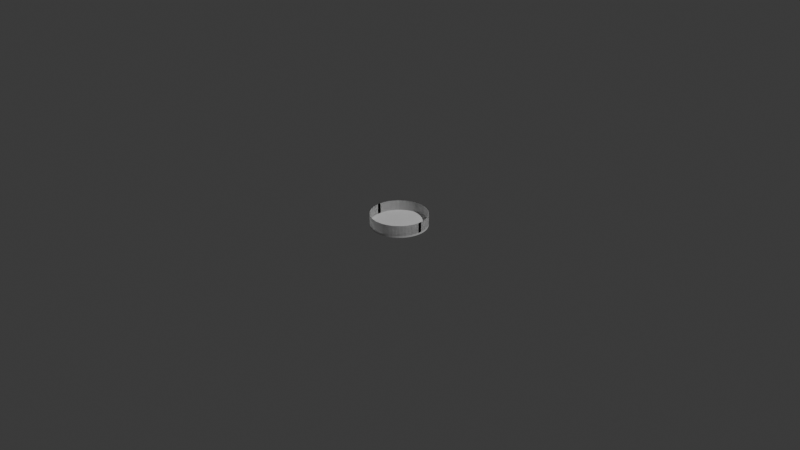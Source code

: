 # Source: steampot.blend  (saved by Blender 4.2.66; exported with 4.5.12 LTS)
import bpy
from mathutils import Matrix  # noqa: F401  (used for matrix-valued properties, if any)

bpy.ops.wm.read_factory_settings(use_empty=True)
scene = bpy.context.scene
scene.name = 'Scene'

# ---- collections
col_collection = bpy.data.collections.new('Collection'); scene.collection.children.link(col_collection)

# ---- world
world_world = bpy.data.worlds.new('World'); scene.world = world_world
world_world.use_nodes = True; world_world.node_tree.nodes.clear()
_N = world_world.node_tree.nodes; _L = world_world.node_tree.links
n0 = _N.new('ShaderNodeOutputWorld'); n0.name = 'World Output'; n0.location = (300, 300)
n1 = _N.new('ShaderNodeBackground'); n1.name = 'Background'; n1.location = (10, 300)
n1.inputs[0].default_value = (0.05088, 0.05088, 0.05088, 1.0)
_L.new(n1.outputs[0], n0.inputs[0])
n0.is_active_output = True
world_world.color = (0.05088, 0.05088, 0.05088)
world_world.sun_shadow_jitter_overblur = 0.0

# ---- cameras
cam_camera = bpy.data.cameras.new('Camera')
cam_camera.clip_end = 100.0
cam_camera.ortho_scale = 7.314

# ---- lights
light_light = bpy.data.lights.new('Light', 'POINT')
light_light.energy = 1000.0
light_light.shadow_soft_size = 0.1

# ---- meshes
me_cylinder = bpy.data.meshes.new('Cylinder')
me_cylinder.from_pydata([(0.0, 0.3, -0.065), (0.0, 0.3, 0.065), (0.03483, 0.298, -0.065), (0.03483, 0.298, 0.065), (0.06918, 0.2919, -0.065), (0.06918, 0.2919, 0.065), (0.1026, 0.2819, -0.065), (0.1026, 0.2819, 0.065), (0.1346, 0.2681, -0.065), (0.1346, 0.2681, 0.065), (0.1649, 0.2506, -0.065), (0.1649, 0.2506, 0.065), (0.1928, 0.2298, -0.065), (0.1928, 0.2298, 0.065), (0.2182, 0.2059, -0.065), (0.2182, 0.2059, 0.065), (0.2406, 0.1791, -0.065), (0.2406, 0.1791, 0.065), (0.2598, 0.15, -0.065), (0.2598, 0.15, 0.065), (0.2755, 0.1188, -0.065), (0.2755, 0.1188, 0.065), (0.2874, 0.08604, -0.065), (0.2874, 0.08604, 0.065), (0.2954, 0.05209, -0.065), (0.2954, 0.05209, 0.065), (0.2995, 0.01744, -0.065), (0.2995, 0.01744, 0.065), (0.2995, -0.01744, -0.065), (0.2995, -0.01744, 0.065), (0.2954, -0.05209, -0.065), (0.2954, -0.05209, 0.065), (0.2874, -0.08604, -0.065), (0.2874, -0.08604, 0.065), (0.2755, -0.1188, -0.065), (0.2755, -0.1188, 0.065), (0.2598, -0.15, -0.065), (0.2598, -0.15, 0.065), (0.2406, -0.1791, -0.065), (0.2406, -0.1791, 0.065), (0.2182, -0.2059, -0.065), (0.2182, -0.2059, 0.065), (0.1928, -0.2298, -0.065), (0.1928, -0.2298, 0.065), (0.1649, -0.2506, -0.065), (0.1649, -0.2506, 0.065), (0.1346, -0.2681, -0.065), (0.1346, -0.2681, 0.065), (0.1026, -0.2819, -0.065), (0.1026, -0.2819, 0.065), (0.06918, -0.2919, -0.065), (0.06918, -0.2919, 0.065), (0.03483, -0.298, -0.065), (0.03483, -0.298, 0.065), (0.0, -0.3, -0.065), (0.0, -0.3, 0.065), (-0.03483, -0.298, -0.065), (-0.03483, -0.298, 0.065), (-0.06918, -0.2919, -0.065), (-0.06918, -0.2919, 0.065), (-0.1026, -0.2819, -0.065), (-0.1026, -0.2819, 0.065), (-0.1346, -0.2681, -0.065), (-0.1346, -0.2681, 0.065), (-0.1649, -0.2506, -0.065), (-0.1649, -0.2506, 0.065), (-0.1928, -0.2298, -0.065), (-0.1928, -0.2298, 0.065), (-0.2182, -0.2059, -0.065), (-0.2182, -0.2059, 0.065), (-0.2406, -0.1791, -0.065), (-0.2406, -0.1791, 0.065), (-0.2598, -0.15, -0.065), (-0.2598, -0.15, 0.065), (-0.2755, -0.1188, -0.065), (-0.2755, -0.1188, 0.065), (-0.2874, -0.08604, -0.065), (-0.2874, -0.08604, 0.065), (-0.2954, -0.05209, -0.065), (-0.2954, -0.05209, 0.065), (-0.2995, -0.01744, -0.065), (-0.2995, -0.01744, 0.065), (-0.2995, 0.01744, -0.065), (-0.2995, 0.01744, 0.065), (-0.2954, 0.05209, -0.065), (-0.2954, 0.05209, 0.065), (-0.2874, 0.08604, -0.065), (-0.2874, 0.08604, 0.065), (-0.2755, 0.1188, -0.065), (-0.2755, 0.1188, 0.065), (-0.2598, 0.15, -0.065), (-0.2598, 0.15, 0.065), (-0.2406, 0.1791, -0.065), (-0.2406, 0.1791, 0.065), (-0.2182, 0.2059, -0.065), (-0.2182, 0.2059, 0.065), (-0.1928, 0.2298, -0.065), (-0.1928, 0.2298, 0.065), (-0.1649, 0.2506, -0.065), (-0.1649, 0.2506, 0.065), (-0.1346, 0.2681, -0.065), (-0.1346, 0.2681, 0.065), (-0.1026, 0.2819, -0.065), (-0.1026, 0.2819, 0.065), (-0.06918, 0.2919, -0.065), (-0.06918, 0.2919, 0.065), (-0.03483, 0.298, -0.065), (-0.03483, 0.298, 0.065), (0.03483, 0.298, -0.04434), (-6.768e-10, 0.3, -0.04434), (0.06918, 0.2919, -0.04434), (0.1026, 0.2819, -0.04434), (0.1346, 0.2681, -0.04434), (0.1649, 0.2506, -0.04434), (0.1928, 0.2298, -0.04434), (0.2182, 0.2059, -0.04434), (0.2406, 0.1791, -0.04434), (0.2598, 0.15, -0.04434), (0.2755, 0.1188, -0.04434), (0.2874, 0.08604, -0.04434), (0.2954, 0.05209, -0.04434), (0.2995, 0.01744, -0.04434), (0.2995, -0.01744, -0.04434), (0.2954, -0.05209, -0.04434), (0.2874, -0.08604, -0.04434), (0.2755, -0.1188, -0.04434), (0.2598, -0.15, -0.04434), (0.2406, -0.1791, -0.04434), (0.2182, -0.2059, -0.04434), (0.1928, -0.2298, -0.04434), (0.1649, -0.2506, -0.04434), (0.1346, -0.2681, -0.04434), (0.1026, -0.2819, -0.04434), (0.06918, -0.2919, -0.04434), (0.03483, -0.298, -0.04434), (-6.768e-10, -0.3, -0.04434), (-0.03483, -0.298, -0.04434), (-0.06918, -0.2919, -0.04434), (-0.1026, -0.2819, -0.04434), (-0.1346, -0.2681, -0.04434), (-0.1649, -0.2506, -0.04434), (-0.1928, -0.2298, -0.04434), (-0.2182, -0.2059, -0.04434), (-0.2406, -0.1791, -0.04434), (-0.2598, -0.15, -0.04434), (-0.2755, -0.1188, -0.04434), (-0.2874, -0.08604, -0.04434), (-0.2954, -0.05209, -0.04434), (-0.2995, -0.01744, -0.04434), (-0.2995, 0.01744, -0.04434), (-0.2954, 0.05209, -0.04434), (-0.2874, 0.08604, -0.04434), (-0.2755, 0.1188, -0.04434), (-0.2598, 0.15, -0.04434), (-0.2406, 0.1791, -0.04434), (-0.2182, 0.2059, -0.04434), (-0.1928, 0.2298, -0.04434), (-0.1649, 0.2506, -0.04434), (-0.1346, 0.2681, -0.04434), (-0.1026, 0.2819, -0.04434), (-0.06918, 0.2919, -0.04434), (-0.03483, 0.298, -0.04434)], [], [(0, 1, 3, 2), (2, 3, 5, 4), (4, 5, 7, 6), (6, 7, 9, 8), (8, 9, 11, 10), (10, 11, 13, 12), (12, 13, 15, 14), (14, 15, 17, 16), (16, 17, 19, 18), (18, 19, 21, 20), (20, 21, 23, 22), (22, 23, 25, 24), (24, 25, 27, 26), (26, 27, 29, 28), (28, 29, 31, 30), (30, 31, 33, 32), (32, 33, 35, 34), (34, 35, 37, 36), (36, 37, 39, 38), (38, 39, 41, 40), (40, 41, 43, 42), (42, 43, 45, 44), (44, 45, 47, 46), (46, 47, 49, 48), (48, 49, 51, 50), (50, 51, 53, 52), (52, 53, 55, 54), (54, 55, 57, 56), (56, 57, 59, 58), (58, 59, 61, 60), (60, 61, 63, 62), (62, 63, 65, 64), (64, 65, 67, 66), (66, 67, 69, 68), (68, 69, 71, 70), (70, 71, 73, 72), (72, 73, 75, 74), (74, 75, 77, 76), (76, 77, 79, 78), (78, 79, 81, 80), (80, 81, 83, 82), (82, 83, 85, 84), (84, 85, 87, 86), (86, 87, 89, 88), (88, 89, 91, 90), (90, 91, 93, 92), (92, 93, 95, 94), (94, 95, 97, 96), (96, 97, 99, 98), (98, 99, 101, 100), (100, 101, 103, 102), (102, 103, 105, 104), (83, 81, 148, 149), (104, 105, 107, 106), (106, 107, 1, 0), (0, 2, 4, 6, 8, 10, 12, 14, 16, 18, 20, 22, 24, 26, 28, 30, 32, 34, 36, 38, 40, 42, 44, 46, 48, 50, 52, 54, 56, 58, 60, 62, 64, 66, 68, 70, 72, 74, 76, 78, 80, 82, 84, 86, 88, 90, 92, 94, 96, 98, 100, 102, 104, 106), (108, 109, 161, 160, 159, 158, 157, 156, 155, 154, 153, 152, 151, 150, 149, 148, 147, 146, 145, 144, 143, 142, 141, 140, 139, 138, 137, 136, 135, 134, 133, 132, 131, 130, 129, 128, 127, 126, 125, 124, 123, 122, 121, 120, 119, 118, 117, 116, 115, 114, 113, 112, 111, 110), (31, 29, 122, 123), (101, 99, 157, 158), (49, 47, 131, 132), (67, 65, 140, 141), (15, 13, 114, 115), (85, 83, 149, 150), (33, 31, 123, 124), (103, 101, 158, 159), (51, 49, 132, 133), (69, 67, 141, 142), (17, 15, 115, 116), (87, 85, 150, 151), (35, 33, 124, 125), (105, 103, 159, 160), (53, 51, 133, 134), (71, 69, 142, 143), (19, 17, 116, 117), (89, 87, 151, 152), (37, 35, 125, 126), (107, 105, 160, 161), (3, 1, 109, 108), (55, 53, 134, 135), (73, 71, 143, 144), (21, 19, 117, 118), (91, 89, 152, 153), (39, 37, 126, 127), (1, 107, 161, 109), (57, 55, 135, 136), (5, 3, 108, 110), (75, 73, 144, 145), (23, 21, 118, 119), (93, 91, 153, 154), (41, 39, 127, 128), (59, 57, 136, 137), (7, 5, 110, 111), (77, 75, 145, 146), (25, 23, 119, 120), (95, 93, 154, 155), (43, 41, 128, 129), (61, 59, 137, 138), (9, 7, 111, 112), (79, 77, 146, 147), (27, 25, 120, 121), (97, 95, 155, 156), (45, 43, 129, 130), (63, 61, 138, 139), (11, 9, 112, 113), (81, 79, 147, 148), (29, 27, 121, 122), (99, 97, 156, 157), (47, 45, 130, 131), (65, 63, 139, 140), (13, 11, 113, 114)])
_uv = me_cylinder.uv_layers.new(name='UVMap')
_uv.uv.foreach_set('vector', [1.0, 0.5, 1.0, 1.0, 0.9815, 1.0, 0.9815, 0.5, 0.9815, 0.5, 0.9815, 1.0, 0.963, 1.0, 0.963, 0.5, 0.963, 0.5, 0.963, 1.0, 0.9444, 1.0, 0.9444, 0.5, 0.9444, 0.5, 0.9444, 1.0, 0.9259, 1.0, 0.9259, 0.5, 0.9259, 0.5, 0.9259, 1.0, 0.9074, 1.0, 0.9074, 0.5, 0.9074, 0.5, 0.9074, 1.0, 0.8889, 1.0, 0.8889, 0.5, 0.8889, 0.5, 0.8889, 1.0, 0.8704, 1.0, 0.8704, 0.5, 0.8704, 0.5, 0.8704, 1.0, 0.8519, 1.0, 0.8519, 0.5, 0.8519, 0.5, 0.8519, 1.0, 0.8333, 1.0, 0.8333, 0.5, 0.8333, 0.5, 0.8333, 1.0, 0.8148, 1.0, 0.8148, 0.5, 0.8148, 0.5, 0.8148, 1.0, 0.7963, 1.0, 0.7963, 0.5, 0.7963, 0.5, 0.7963, 1.0, 0.7778, 1.0, 0.7778, 0.5, 0.7778, 0.5, 0.7778, 1.0, 0.7593, 1.0, 0.7593, 0.5, 0.7593, 0.5, 0.7593, 1.0, 0.7407, 1.0, 0.7407, 0.5, 0.7407, 0.5, 0.7407, 1.0, 0.7222, 1.0, 0.7222, 0.5, 0.7222, 0.5, 0.7222, 1.0, 0.7037, 1.0, 0.7037, 0.5, 0.7037, 0.5, 0.7037, 1.0, 0.6852, 1.0, 0.6852, 0.5, 0.6852, 0.5, 0.6852, 1.0, 0.6667, 1.0, 0.6667, 0.5, 0.6667, 0.5, 0.6667, 1.0, 0.6481, 1.0, 0.6481, 0.5, 0.6481, 0.5, 0.6481, 1.0, 0.6296, 1.0, 0.6296, 0.5, 0.6296, 0.5, 0.6296, 1.0, 0.6111, 1.0, 0.6111, 0.5, 0.6111, 0.5, 0.6111, 1.0, 0.5926, 1.0, 0.5926, 0.5, 0.5926, 0.5, 0.5926, 1.0, 0.5741, 1.0, 0.5741, 0.5, 0.5741, 0.5, 0.5741, 1.0, 0.5556, 1.0, 0.5556, 0.5, 0.5556, 0.5, 0.5556, 1.0, 0.537, 1.0, 0.537, 0.5, 0.537, 0.5, 0.537, 1.0, 0.5185, 1.0, 0.5185, 0.5, 0.5185, 0.5, 0.5185, 1.0, 0.5, 1.0, 0.5, 0.5, 0.5, 0.5, 0.5, 1.0, 0.4815, 1.0, 0.4815, 0.5, 0.4815, 0.5, 0.4815, 1.0, 0.463, 1.0, 0.463, 0.5, 0.463, 0.5, 0.463, 1.0, 0.4444, 1.0, 0.4444, 0.5, 0.4444, 0.5, 0.4444, 1.0, 0.4259, 1.0, 0.4259, 0.5, 0.4259, 0.5, 0.4259, 1.0, 0.4074, 1.0, 0.4074, 0.5, 0.4074, 0.5, 0.4074, 1.0, 0.3889, 1.0, 0.3889, 0.5, 0.3889, 0.5, 0.3889, 1.0, 0.3704, 1.0, 0.3704, 0.5, 0.3704, 0.5, 0.3704, 1.0, 0.3519, 1.0, 0.3519, 0.5, 0.3519, 0.5, 0.3519, 1.0, 0.3333, 1.0, 0.3333, 0.5, 0.3333, 0.5, 0.3333, 1.0, 0.3148, 1.0, 0.3148, 0.5, 0.3148, 0.5, 0.3148, 1.0, 0.2963, 1.0, 0.2963, 0.5, 0.2963, 0.5, 0.2963, 1.0, 0.2778, 1.0, 0.2778, 0.5, 0.2778, 0.5, 0.2778, 1.0, 0.2593, 1.0, 0.2593, 0.5, 0.2593, 0.5, 0.2593, 1.0, 0.2407, 1.0, 0.2407, 0.5, 0.2407, 0.5, 0.2407, 1.0, 0.2222, 1.0, 0.2222, 0.5, 0.2222, 0.5, 0.2222, 1.0, 0.2037, 1.0, 0.2037, 0.5, 0.2037, 0.5, 0.2037, 1.0, 0.1852, 1.0, 0.1852, 0.5, 0.1852, 0.5, 0.1852, 1.0, 0.1667, 1.0, 0.1667, 0.5, 0.1667, 0.5, 0.1667, 1.0, 0.1481, 1.0, 0.1481, 0.5, 0.1481, 0.5, 0.1481, 1.0, 0.1296, 1.0, 0.1296, 0.5, 0.1296, 0.5, 0.1296, 1.0, 0.1111, 1.0, 0.1111, 0.5, 0.1111, 0.5, 0.1111, 1.0, 0.09259, 1.0, 0.09259, 0.5, 0.09259, 0.5, 0.09259, 1.0, 0.07407, 1.0, 0.07407, 0.5, 0.07407, 0.5, 0.07407, 1.0, 0.05556, 1.0, 0.05556, 0.5, 0.05556, 0.5, 0.05556, 1.0, 0.03704, 1.0, 0.03704, 0.5, 0.2407, 1.0, 0.2593, 1.0, 0.2593, 1.0, 0.2407, 1.0, 0.03704, 0.5, 0.03704, 1.0, 0.01852, 1.0, 0.01852, 0.5, 0.01852, 0.5, 0.01852, 1.0, 4.023e-07, 1.0, 4.023e-07, 0.5, 0.75, 0.49, 0.7779, 0.4884, 0.8053, 0.4835, 0.8321, 0.4755, 0.8577, 0.4645, 0.8819, 0.4505, 0.9043, 0.4339, 0.9246, 0.4147, 0.9425, 0.3933, 0.9578, 0.37, 0.9704, 0.3451, 0.9799, 0.3188, 0.9864, 0.2917, 0.9896, 0.264, 0.9896, 0.236, 0.9864, 0.2083, 0.9799, 0.1812, 0.9704, 0.1549, 0.9578, 0.13, 0.9425, 0.1067, 0.9246, 0.0853, 0.9043, 0.06615, 0.8819, 0.04948, 0.8577, 0.03553, 0.8321, 0.02447, 0.8053, 0.01647, 0.7779, 0.01162, 0.75, 0.01, 0.7221, 0.01162, 0.6947, 0.01647, 0.6679, 0.02447, 0.6423, 0.03553, 0.6181, 0.04948, 0.5957, 0.06615, 0.5754, 0.0853, 0.5575, 0.1067, 0.5422, 0.13, 0.5296, 0.1549, 0.5201, 0.1812, 0.5136, 0.2083, 0.5104, 0.236, 0.5104, 0.264, 0.5136, 0.2917, 0.5201, 0.3188, 0.5296, 0.3451, 0.5422, 0.37, 0.5575, 0.3933, 0.5754, 0.4147, 0.5957, 0.4339, 0.6181, 0.4505, 0.6423, 0.4645, 0.6679, 0.4755, 0.6947, 0.4835, 0.7221, 0.4884, 0.2779, 0.4884, 0.25, 0.49, 0.2221, 0.4884, 0.1947, 0.4835, 0.1679, 0.4755, 0.1423, 0.4645, 0.1181, 0.4505, 0.09573, 0.4339, 0.07543, 0.4147, 0.05749, 0.3933, 0.04215, 0.37, 0.02963, 0.3451, 0.02008, 0.3188, 0.01365, 0.2917, 0.01041, 0.264, 0.01041, 0.236, 0.01365, 0.2083, 0.02008, 0.1812, 0.02963, 0.1549, 0.04215, 0.13, 0.05749, 0.1067, 0.07543, 0.0853, 0.09573, 0.06615, 0.1181, 0.04948, 0.1423, 0.03553, 0.1679, 0.02447, 0.1947, 0.01647, 0.2221, 0.01162, 0.25, 0.01, 0.2779, 0.01162, 0.3053, 0.01647, 0.3321, 0.02447, 0.3577, 0.03553, 0.3819, 0.04948, 0.4043, 0.06615, 0.4246, 0.0853, 0.4425, 0.1067, 0.4578, 0.13, 0.4704, 0.1549, 0.4799, 0.1812, 0.4864, 0.2083, 0.4896, 0.236, 0.4896, 0.264, 0.4864, 0.2917, 0.4799, 0.3188, 0.4704, 0.3451, 0.4578, 0.37, 0.4425, 0.3933, 0.4246, 0.4147, 0.4043, 0.4339, 0.3819, 0.4505, 0.3577, 0.4645, 0.3321, 0.4755, 0.3053, 0.4835, 0.7222, 1.0, 0.7407, 1.0, 0.7407, 1.0, 0.7222, 1.0, 0.07407, 1.0, 0.09259, 1.0, 0.09259, 1.0, 0.07407, 1.0, 0.5556, 1.0, 0.5741, 1.0, 0.5741, 1.0, 0.5556, 1.0, 0.3889, 1.0, 0.4074, 1.0, 0.4074, 1.0, 0.3889, 1.0, 0.8704, 1.0, 0.8889, 1.0, 0.8889, 1.0, 0.8704, 1.0, 0.2222, 1.0, 0.2407, 1.0, 0.2407, 1.0, 0.2222, 1.0, 0.7037, 1.0, 0.7222, 1.0, 0.7222, 1.0, 0.7037, 1.0, 0.05556, 1.0, 0.07407, 1.0, 0.07407, 1.0, 0.05556, 1.0, 0.537, 1.0, 0.5556, 1.0, 0.5556, 1.0, 0.537, 1.0, 0.3704, 1.0, 0.3889, 1.0, 0.3889, 1.0, 0.3704, 1.0, 0.8519, 1.0, 0.8704, 1.0, 0.8704, 1.0, 0.8519, 1.0, 0.2037, 1.0, 0.2222, 1.0, 0.2222, 1.0, 0.2037, 1.0, 0.6852, 1.0, 0.7037, 1.0, 0.7037, 1.0, 0.6852, 1.0, 0.03704, 1.0, 0.05556, 1.0, 0.05556, 1.0, 0.03704, 1.0, 0.5185, 1.0, 0.537, 1.0, 0.537, 1.0, 0.5185, 1.0, 0.3519, 1.0, 0.3704, 1.0, 0.3704, 1.0, 0.3519, 1.0, 0.8333, 1.0, 0.8519, 1.0, 0.8519, 1.0, 0.8333, 1.0, 0.1852, 1.0, 0.2037, 1.0, 0.2037, 1.0, 0.1852, 1.0, 0.6667, 1.0, 0.6852, 1.0, 0.6852, 1.0, 0.6667, 1.0, 0.01852, 1.0, 0.03704, 1.0, 0.03704, 1.0, 0.01852, 1.0, 0.9815, 1.0, 1.0, 1.0, 1.0, 1.0, 0.9815, 1.0, 0.5, 1.0, 0.5185, 1.0, 0.5185, 1.0, 0.5, 1.0, 0.3333, 1.0, 0.3519, 1.0, 0.3519, 1.0, 0.3333, 1.0, 0.8148, 1.0, 0.8333, 1.0, 0.8333, 1.0, 0.8148, 1.0, 0.1667, 1.0, 0.1852, 1.0, 0.1852, 1.0, 0.1667, 1.0, 0.6481, 1.0, 0.6667, 1.0, 0.6667, 1.0, 0.6481, 1.0, 4.023e-07, 1.0, 0.01852, 1.0, 0.01852, 1.0, 4.023e-07, 1.0, 0.4815, 1.0, 0.5, 1.0, 0.5, 1.0, 0.4815, 1.0, 0.963, 1.0, 0.9815, 1.0, 0.9815, 1.0, 0.963, 1.0, 0.3148, 1.0, 0.3333, 1.0, 0.3333, 1.0, 0.3148, 1.0, 0.7963, 1.0, 0.8148, 1.0, 0.8148, 1.0, 0.7963, 1.0, 0.1481, 1.0, 0.1667, 1.0, 0.1667, 1.0, 0.1481, 1.0, 0.6296, 1.0, 0.6481, 1.0, 0.6481, 1.0, 0.6296, 1.0, 0.463, 1.0, 0.4815, 1.0, 0.4815, 1.0, 0.463, 1.0, 0.9444, 1.0, 0.963, 1.0, 0.963, 1.0, 0.9444, 1.0, 0.2963, 1.0, 0.3148, 1.0, 0.3148, 1.0, 0.2963, 1.0, 0.7778, 1.0, 0.7963, 1.0, 0.7963, 1.0, 0.7778, 1.0, 0.1296, 1.0, 0.1481, 1.0, 0.1481, 1.0, 0.1296, 1.0, 0.6111, 1.0, 0.6296, 1.0, 0.6296, 1.0, 0.6111, 1.0, 0.4444, 1.0, 0.463, 1.0, 0.463, 1.0, 0.4444, 1.0, 0.9259, 1.0, 0.9444, 1.0, 0.9444, 1.0, 0.9259, 1.0, 0.2778, 1.0, 0.2963, 1.0, 0.2963, 1.0, 0.2778, 1.0, 0.7593, 1.0, 0.7778, 1.0, 0.7778, 1.0, 0.7593, 1.0, 0.1111, 1.0, 0.1296, 1.0, 0.1296, 1.0, 0.1111, 1.0, 0.5926, 1.0, 0.6111, 1.0, 0.6111, 1.0, 0.5926, 1.0, 0.4259, 1.0, 0.4444, 1.0, 0.4444, 1.0, 0.4259, 1.0, 0.9074, 1.0, 0.9259, 1.0, 0.9259, 1.0, 0.9074, 1.0, 0.2593, 1.0, 0.2778, 1.0, 0.2778, 1.0, 0.2593, 1.0, 0.7407, 1.0, 0.7593, 1.0, 0.7593, 1.0, 0.7407, 1.0, 0.09259, 1.0, 0.1111, 1.0, 0.1111, 1.0, 0.09259, 1.0, 0.5741, 1.0, 0.5926, 1.0, 0.5926, 1.0, 0.5741, 1.0, 0.4074, 1.0, 0.4259, 1.0, 0.4259, 1.0, 0.4074, 1.0, 0.8889, 1.0, 0.9074, 1.0, 0.9074, 1.0, 0.8889, 1.0])
me_cylinder.update()

# ---- objects
ob_light = bpy.data.objects.new('Light', light_light)
ob_camera = bpy.data.objects.new('Camera', cam_camera)
ob_cylinder = bpy.data.objects.new('Cylinder', me_cylinder)

# ---- transforms, parenting, visibility, modifiers, constraints
ob_light.location = (4.076, 1.005, 5.904)
ob_light.rotation_euler = (0.6503, 0.05522, 1.866)
ob_light.lock_rotations_4d = False
ob_light.empty_display_type = 'ARROWS'
ob_light.color = (0.0, 0.0, 0.0, 0.0)
ob_light.lineart.crease_threshold = 0.0
ob_camera.location = (7.359, -6.926, 4.958)
ob_camera.rotation_euler = (1.109, 0.0, 0.8149)
ob_camera.lock_rotations_4d = False
ob_camera.empty_display_type = 'ARROWS'
ob_camera.color = (0.0, 0.0, 0.0, 0.0)
ob_camera.display_type = 'WIRE'
ob_camera.lineart.crease_threshold = 0.0
ob_cylinder.location = (0.0, 0.0, 0.0)

# ---- collection membership
col_collection.objects.link(ob_light)
col_collection.objects.link(ob_camera)
col_collection.objects.link(ob_cylinder)

# ---- scene / render settings (as saved in the file)
scene.camera = ob_camera
scene.frame_start = 1; scene.frame_end = 250; scene.frame_set(1)
scene.render.engine = 'BLENDER_EEVEE_NEXT'
bpy.context.view_layer.update()
